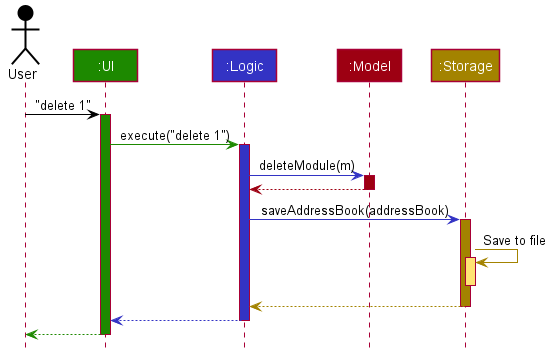

The diagram above was rendered by PlantUML. Its source (embedded in the PNG):
@startuml








skinparam BackgroundColor #FFFFFFF

skinparam Shadowing false

skinparam Class {
    FontColor #FFFFFF
    BorderThickness 1
    BorderColor #FFFFFF
    StereotypeFontColor #FFFFFF
    FontName Arial
}

skinparam Actor {
    BorderColor #000000
    Color #000000
    FontName Arial
}

skinparam Sequence {
    MessageAlign center
    BoxFontSize 15
    BoxPadding 0
    BoxFontColor #FFFFFF
    FontName Arial
}

skinparam Participant {
    FontColor #FFFFFFF
    Padding 20
}

skinparam MinClassWidth 50
skinparam ParticipantPadding 10
skinparam Shadowing false
skinparam DefaultTextAlignment center
skinparam packageStyle Rectangle

hide footbox
hide members
hide circle

Actor User as user #000000
Participant ":UI" as ui #1D8900
Participant ":Logic" as logic #3333C4
Participant ":Model" as model #9D0012
Participant ":Storage" as storage #A38300

user -[#000000]> ui : "delete 1"
activate ui #1D8900

ui -[#1D8900]> logic : execute("delete 1")
activate logic #3333C4

logic -[#3333C4]> model : deleteModule(m)
activate model #9D0012

model -[#9D0012]-> logic
deactivate model

logic -[#3333C4]> storage : saveAddressBook(addressBook)
activate storage #A38300

storage -[#A38300]> storage : Save to file
activate storage #FFE374
deactivate storage

storage --[#A38300]> logic
deactivate storage

logic --[#3333C4]> ui
deactivate logic

ui--[#1D8900]> user
deactivate ui
@enduml